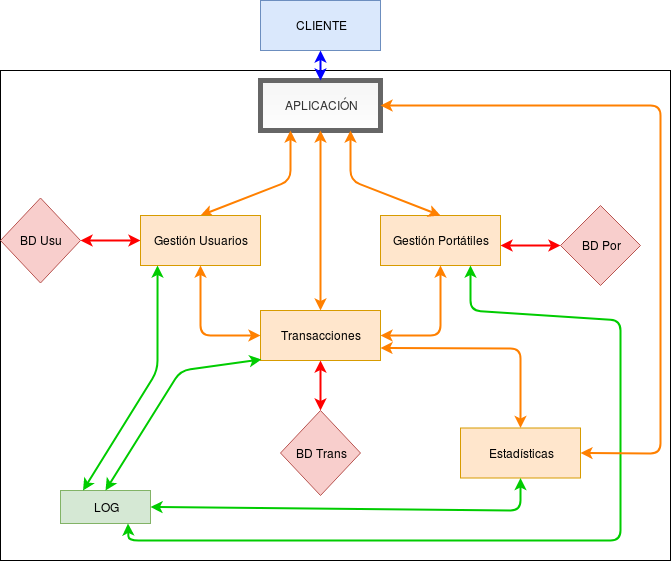

The diagram above was exported from draw.io. Its source (the exported page's mxGraphModel, read from the mxfile embedded in the PNG):
<mxGraphModel dx="1343" dy="661" grid="1" gridSize="10" guides="1" tooltips="1" connect="1" arrows="1" fold="1" page="1" pageScale="1" pageWidth="827" pageHeight="1169" math="0" shadow="0">
  <root>
    <mxCell id="0" />
    <mxCell id="1" parent="0" />
    <mxCell id="MXcyq054J93Tf3KL8WmL-7" value="" style="rounded=0;whiteSpace=wrap;html=1;strokeWidth=1;" parent="1" vertex="1">
      <mxGeometry x="70" y="170" width="670" height="490" as="geometry" />
    </mxCell>
    <UserObject label="APLICACIÓN" tooltip="WEB" id="M_rWDEnh2YhOEhIqCbhy-1">
      <mxCell style="whiteSpace=wrap;html=1;fillColor=#f5f5f5;strokeColor=#666666;fontColor=#333333;gradientColor=#ffffff;strokeWidth=5;" parent="1" vertex="1">
        <mxGeometry x="330" y="180" width="120" height="50" as="geometry" />
      </mxCell>
    </UserObject>
    <UserObject label="Gestión Portátiles" tooltip="WEB" id="mgdNn4Hh5M7NVXVGBI_u-2">
      <mxCell style="whiteSpace=wrap;html=1;fillColor=#ffe6cc;strokeColor=#d79b00;" parent="1" vertex="1">
        <mxGeometry x="450" y="315" width="120" height="50" as="geometry" />
      </mxCell>
    </UserObject>
    <UserObject label="Transacciones" tooltip="WEB" id="mgdNn4Hh5M7NVXVGBI_u-3">
      <mxCell style="whiteSpace=wrap;html=1;fillColor=#ffe6cc;strokeColor=#d79b00;" parent="1" vertex="1">
        <mxGeometry x="330" y="410" width="120" height="50" as="geometry" />
      </mxCell>
    </UserObject>
    <mxCell id="mgdNn4Hh5M7NVXVGBI_u-4" value="BD Usu" style="rhombus;whiteSpace=wrap;html=1;fillColor=#f8cecc;strokeColor=#b85450;" parent="1" vertex="1">
      <mxGeometry x="70" y="297.5" width="80" height="85" as="geometry" />
    </mxCell>
    <mxCell id="mgdNn4Hh5M7NVXVGBI_u-5" value="BD Por" style="rhombus;whiteSpace=wrap;html=1;fillColor=#f8cecc;strokeColor=#b85450;" parent="1" vertex="1">
      <mxGeometry x="630" y="305" width="80" height="80" as="geometry" />
    </mxCell>
    <mxCell id="mgdNn4Hh5M7NVXVGBI_u-6" value="" style="endArrow=classic;html=1;exitX=0.5;exitY=0;exitDx=0;exitDy=0;entryX=0.25;entryY=1;entryDx=0;entryDy=0;startArrow=classic;startFill=1;endFill=1;strokeWidth=2;strokeColor=#FF8000;" parent="1" source="6WrCFIpGJ9do4mpFFN-Y-1" target="M_rWDEnh2YhOEhIqCbhy-1" edge="1">
      <mxGeometry width="50" height="50" relative="1" as="geometry">
        <mxPoint x="340" y="332.5" as="sourcePoint" />
        <mxPoint x="390" y="248" as="targetPoint" />
        <Array as="points">
          <mxPoint x="360" y="280" />
        </Array>
      </mxGeometry>
    </mxCell>
    <mxCell id="mgdNn4Hh5M7NVXVGBI_u-7" value="" style="endArrow=classic;html=1;entryX=0.75;entryY=1;entryDx=0;entryDy=0;exitX=0.5;exitY=0;exitDx=0;exitDy=0;startArrow=classic;startFill=1;endFill=1;strokeColor=#FF8000;strokeWidth=2;" parent="1" source="mgdNn4Hh5M7NVXVGBI_u-2" target="M_rWDEnh2YhOEhIqCbhy-1" edge="1">
      <mxGeometry width="50" height="50" relative="1" as="geometry">
        <mxPoint x="440" y="290" as="sourcePoint" />
        <mxPoint x="400" y="240" as="targetPoint" />
        <Array as="points">
          <mxPoint x="420" y="280" />
        </Array>
      </mxGeometry>
    </mxCell>
    <mxCell id="mgdNn4Hh5M7NVXVGBI_u-8" value="" style="endArrow=classic;html=1;exitX=1;exitY=0.5;exitDx=0;exitDy=0;entryX=0;entryY=0.5;entryDx=0;entryDy=0;entryPerimeter=0;startArrow=classic;startFill=1;endFill=1;strokeWidth=2;strokeColor=#FF0000;" parent="1" source="mgdNn4Hh5M7NVXVGBI_u-4" target="6WrCFIpGJ9do4mpFFN-Y-1" edge="1">
      <mxGeometry width="50" height="50" relative="1" as="geometry">
        <mxPoint x="80" y="530" as="sourcePoint" />
        <mxPoint x="220" y="335.96153846153845" as="targetPoint" />
      </mxGeometry>
    </mxCell>
    <mxCell id="mgdNn4Hh5M7NVXVGBI_u-9" value="" style="endArrow=classic;html=1;entryX=0;entryY=0.5;entryDx=0;entryDy=0;startArrow=classic;startFill=1;endFill=1;strokeWidth=2;strokeColor=#FF0000;" parent="1" target="mgdNn4Hh5M7NVXVGBI_u-5" edge="1">
      <mxGeometry width="50" height="50" relative="1" as="geometry">
        <mxPoint x="570" y="345" as="sourcePoint" />
        <mxPoint x="430" y="480" as="targetPoint" />
      </mxGeometry>
    </mxCell>
    <mxCell id="mgdNn4Hh5M7NVXVGBI_u-10" value="" style="endArrow=classic;html=1;entryX=0.5;entryY=1;entryDx=0;entryDy=0;exitX=0.5;exitY=0;exitDx=0;exitDy=0;startArrow=classic;startFill=1;endFill=1;strokeWidth=2;strokeColor=#FF8000;" parent="1" source="mgdNn4Hh5M7NVXVGBI_u-3" target="M_rWDEnh2YhOEhIqCbhy-1" edge="1">
      <mxGeometry width="50" height="50" relative="1" as="geometry">
        <mxPoint x="120" y="530" as="sourcePoint" />
        <mxPoint x="170" y="480" as="targetPoint" />
      </mxGeometry>
    </mxCell>
    <mxCell id="mgdNn4Hh5M7NVXVGBI_u-15" value="" style="endArrow=classic;html=1;exitX=1;exitY=0.5;exitDx=0;exitDy=0;entryX=0.5;entryY=1;entryDx=0;entryDy=0;startArrow=classic;startFill=1;endFill=1;strokeWidth=2;strokeColor=#FF8000;" parent="1" source="mgdNn4Hh5M7NVXVGBI_u-3" target="mgdNn4Hh5M7NVXVGBI_u-2" edge="1">
      <mxGeometry width="50" height="50" relative="1" as="geometry">
        <mxPoint x="460" y="440" as="sourcePoint" />
        <mxPoint x="530" y="580" as="targetPoint" />
        <Array as="points">
          <mxPoint x="510" y="435" />
        </Array>
      </mxGeometry>
    </mxCell>
    <mxCell id="8K7J2KKqBV6_uCFR2lLv-2" value="BD Trans" style="rhombus;whiteSpace=wrap;html=1;fillColor=#f8cecc;strokeColor=#b85450;" parent="1" vertex="1">
      <mxGeometry x="350" y="510" width="80" height="85" as="geometry" />
    </mxCell>
    <UserObject label="Gestión Usuarios" tooltip="WEB" id="6WrCFIpGJ9do4mpFFN-Y-1">
      <mxCell style="whiteSpace=wrap;html=1;fillColor=#ffe6cc;strokeColor=#d79b00;" parent="1" vertex="1">
        <mxGeometry x="210" y="315" width="120" height="50" as="geometry" />
      </mxCell>
    </UserObject>
    <mxCell id="6WrCFIpGJ9do4mpFFN-Y-2" value="" style="endArrow=classic;html=1;entryX=0.5;entryY=1;entryDx=0;entryDy=0;exitX=0.5;exitY=0;exitDx=0;exitDy=0;startArrow=classic;startFill=1;endFill=1;strokeWidth=2;strokeColor=#FF0000;" parent="1" source="8K7J2KKqBV6_uCFR2lLv-2" target="mgdNn4Hh5M7NVXVGBI_u-3" edge="1">
      <mxGeometry width="50" height="50" relative="1" as="geometry">
        <mxPoint x="200" y="670" as="sourcePoint" />
        <mxPoint x="250" y="620" as="targetPoint" />
      </mxGeometry>
    </mxCell>
    <mxCell id="6WrCFIpGJ9do4mpFFN-Y-4" value="" style="endArrow=classic;html=1;entryX=0;entryY=0.5;entryDx=0;entryDy=0;exitX=0.5;exitY=1;exitDx=0;exitDy=0;startArrow=classic;startFill=1;endFill=1;strokeWidth=2;strokeColor=#FF8000;" parent="1" source="6WrCFIpGJ9do4mpFFN-Y-1" target="mgdNn4Hh5M7NVXVGBI_u-3" edge="1">
      <mxGeometry width="50" height="50" relative="1" as="geometry">
        <mxPoint x="280" y="370" as="sourcePoint" />
        <mxPoint x="250" y="620" as="targetPoint" />
        <Array as="points">
          <mxPoint x="270" y="435" />
        </Array>
      </mxGeometry>
    </mxCell>
    <UserObject label="Estadísticas" tooltip="WEB" id="9boKL4WUiLlL39BqRC3_-1">
      <mxCell style="whiteSpace=wrap;html=1;fillColor=#ffe6cc;strokeColor=#d79b00;" parent="1" vertex="1">
        <mxGeometry x="530" y="527.5" width="120" height="50" as="geometry" />
      </mxCell>
    </UserObject>
    <mxCell id="9boKL4WUiLlL39BqRC3_-3" value="" style="endArrow=classic;html=1;exitX=0.5;exitY=0;exitDx=0;exitDy=0;entryX=1;entryY=0.75;entryDx=0;entryDy=0;startArrow=classic;startFill=1;endFill=1;strokeWidth=2;strokeColor=#FF8000;" parent="1" source="9boKL4WUiLlL39BqRC3_-1" target="mgdNn4Hh5M7NVXVGBI_u-3" edge="1">
      <mxGeometry width="50" height="50" relative="1" as="geometry">
        <mxPoint x="600" y="520" as="sourcePoint" />
        <mxPoint x="450" y="500" as="targetPoint" />
        <Array as="points">
          <mxPoint x="590" y="448" />
        </Array>
      </mxGeometry>
    </mxCell>
    <mxCell id="MXcyq054J93Tf3KL8WmL-1" value="LOG" style="rounded=0;whiteSpace=wrap;html=1;fillColor=#d5e8d4;strokeColor=#82b366;" parent="1" vertex="1">
      <mxGeometry x="130" y="590" width="90" height="33" as="geometry" />
    </mxCell>
    <mxCell id="MXcyq054J93Tf3KL8WmL-2" value="" style="endArrow=classic;html=1;entryX=0.142;entryY=1;entryDx=0;entryDy=0;entryPerimeter=0;exitX=0.25;exitY=0;exitDx=0;exitDy=0;strokeWidth=2;strokeColor=#00CC00;startArrow=classic;startFill=1;endFill=1;" parent="1" source="MXcyq054J93Tf3KL8WmL-1" target="6WrCFIpGJ9do4mpFFN-Y-1" edge="1">
      <mxGeometry width="50" height="50" relative="1" as="geometry">
        <mxPoint x="70" y="670" as="sourcePoint" />
        <mxPoint x="120" y="620" as="targetPoint" />
        <Array as="points">
          <mxPoint x="227" y="470" />
        </Array>
      </mxGeometry>
    </mxCell>
    <mxCell id="MXcyq054J93Tf3KL8WmL-3" value="" style="endArrow=classic;html=1;entryX=0.008;entryY=0.98;entryDx=0;entryDy=0;entryPerimeter=0;exitX=0.5;exitY=0;exitDx=0;exitDy=0;strokeWidth=2;strokeColor=#00CC00;startArrow=classic;startFill=1;endFill=1;" parent="1" source="MXcyq054J93Tf3KL8WmL-1" target="mgdNn4Hh5M7NVXVGBI_u-3" edge="1">
      <mxGeometry width="50" height="50" relative="1" as="geometry">
        <mxPoint x="70" y="670" as="sourcePoint" />
        <mxPoint x="120" y="620" as="targetPoint" />
        <Array as="points">
          <mxPoint x="250" y="470" />
        </Array>
      </mxGeometry>
    </mxCell>
    <mxCell id="MXcyq054J93Tf3KL8WmL-4" value="" style="endArrow=classic;html=1;exitX=0.5;exitY=1;exitDx=0;exitDy=0;entryX=1;entryY=0.5;entryDx=0;entryDy=0;strokeWidth=2;strokeColor=#00CC00;startArrow=classic;startFill=1;endFill=1;" parent="1" source="9boKL4WUiLlL39BqRC3_-1" target="MXcyq054J93Tf3KL8WmL-1" edge="1">
      <mxGeometry width="50" height="50" relative="1" as="geometry">
        <mxPoint x="70" y="670" as="sourcePoint" />
        <mxPoint x="300" y="660" as="targetPoint" />
        <Array as="points">
          <mxPoint x="590" y="610" />
        </Array>
      </mxGeometry>
    </mxCell>
    <mxCell id="MXcyq054J93Tf3KL8WmL-6" value="" style="endArrow=classic;html=1;entryX=0.75;entryY=1;entryDx=0;entryDy=0;exitX=0.75;exitY=1;exitDx=0;exitDy=0;strokeWidth=2;strokeColor=#00CC00;startArrow=classic;startFill=1;endFill=1;" parent="1" source="mgdNn4Hh5M7NVXVGBI_u-2" target="MXcyq054J93Tf3KL8WmL-1" edge="1">
      <mxGeometry width="50" height="50" relative="1" as="geometry">
        <mxPoint x="700" y="630" as="sourcePoint" />
        <mxPoint x="120" y="710" as="targetPoint" />
        <Array as="points">
          <mxPoint x="540" y="410" />
          <mxPoint x="690" y="420" />
          <mxPoint x="690" y="640" />
          <mxPoint x="198" y="640" />
        </Array>
      </mxGeometry>
    </mxCell>
    <mxCell id="MXcyq054J93Tf3KL8WmL-8" style="edgeStyle=orthogonalEdgeStyle;rounded=0;orthogonalLoop=1;jettySize=auto;html=1;exitX=0.5;exitY=1;exitDx=0;exitDy=0;" parent="1" source="MXcyq054J93Tf3KL8WmL-7" target="MXcyq054J93Tf3KL8WmL-7" edge="1">
      <mxGeometry relative="1" as="geometry" />
    </mxCell>
    <UserObject label="CLIENTE" tooltip="WEB" id="MXcyq054J93Tf3KL8WmL-9">
      <mxCell style="whiteSpace=wrap;html=1;fillColor=#dae8fc;strokeColor=#6c8ebf;" parent="1" vertex="1">
        <mxGeometry x="330" y="100" width="120" height="50" as="geometry" />
      </mxCell>
    </UserObject>
    <mxCell id="MXcyq054J93Tf3KL8WmL-10" value="" style="endArrow=classic;html=1;entryX=0.5;entryY=1;entryDx=0;entryDy=0;exitX=0.5;exitY=0;exitDx=0;exitDy=0;startArrow=classic;startFill=1;endFill=1;strokeWidth=2;strokeColor=#0000FF;" parent="1" source="M_rWDEnh2YhOEhIqCbhy-1" target="MXcyq054J93Tf3KL8WmL-9" edge="1">
      <mxGeometry width="50" height="50" relative="1" as="geometry">
        <mxPoint x="70" y="740" as="sourcePoint" />
        <mxPoint x="120" y="690" as="targetPoint" />
        <Array as="points" />
      </mxGeometry>
    </mxCell>
    <mxCell id="MXcyq054J93Tf3KL8WmL-11" value="" style="endArrow=classic;html=1;exitX=1;exitY=0.5;exitDx=0;exitDy=0;entryX=1;entryY=0.5;entryDx=0;entryDy=0;startArrow=classic;startFill=1;endFill=1;strokeWidth=2;strokeColor=#FF8000;" parent="1" source="9boKL4WUiLlL39BqRC3_-1" target="M_rWDEnh2YhOEhIqCbhy-1" edge="1">
      <mxGeometry width="50" height="50" relative="1" as="geometry">
        <mxPoint x="600" y="537.5" as="sourcePoint" />
        <mxPoint x="460" y="457.5" as="targetPoint" />
        <Array as="points">
          <mxPoint x="730" y="553" />
          <mxPoint x="730" y="205" />
        </Array>
      </mxGeometry>
    </mxCell>
  </root>
</mxGraphModel>